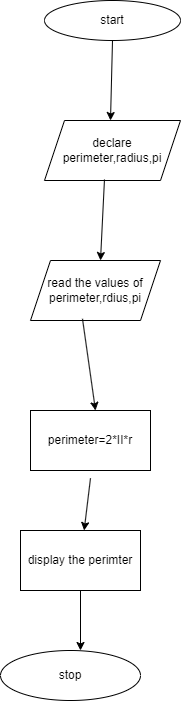

The diagram above was exported from draw.io. Its source (the exported page's mxGraphModel, read from the mxfile embedded in the PNG):
<mxGraphModel dx="794" dy="509" grid="1" gridSize="10" guides="1" tooltips="1" connect="1" arrows="1" fold="1" page="1" pageScale="1" pageWidth="827" pageHeight="1169" math="0" shadow="0">
  <root>
    <mxCell id="0" />
    <mxCell id="1" parent="0" />
    <mxCell id="6Ja0LiFuYh0hyb8yzLLI-1" value="start" style="ellipse;whiteSpace=wrap;html=1;" vertex="1" parent="1">
      <mxGeometry x="354" y="30" width="136" height="40" as="geometry" />
    </mxCell>
    <mxCell id="6Ja0LiFuYh0hyb8yzLLI-2" value="" style="endArrow=classic;html=1;rounded=0;exitX=0.5;exitY=1;exitDx=0;exitDy=0;" edge="1" parent="1" source="6Ja0LiFuYh0hyb8yzLLI-1">
      <mxGeometry width="50" height="50" relative="1" as="geometry">
        <mxPoint x="380" y="290" as="sourcePoint" />
        <mxPoint x="420" y="150" as="targetPoint" />
      </mxGeometry>
    </mxCell>
    <mxCell id="6Ja0LiFuYh0hyb8yzLLI-3" value="declare perimeter,radius,pi" style="shape=parallelogram;perimeter=parallelogramPerimeter;whiteSpace=wrap;html=1;fixedSize=1;" vertex="1" parent="1">
      <mxGeometry x="354" y="150" width="136" height="60" as="geometry" />
    </mxCell>
    <mxCell id="6Ja0LiFuYh0hyb8yzLLI-4" value="" style="endArrow=classic;html=1;rounded=0;exitX=0.441;exitY=0.983;exitDx=0;exitDy=0;exitPerimeter=0;" edge="1" parent="1" source="6Ja0LiFuYh0hyb8yzLLI-3">
      <mxGeometry width="50" height="50" relative="1" as="geometry">
        <mxPoint x="380" y="280" as="sourcePoint" />
        <mxPoint x="410" y="290" as="targetPoint" />
      </mxGeometry>
    </mxCell>
    <mxCell id="6Ja0LiFuYh0hyb8yzLLI-5" value="read the values of perimeter,rdius,pi" style="shape=parallelogram;perimeter=parallelogramPerimeter;whiteSpace=wrap;html=1;fixedSize=1;" vertex="1" parent="1">
      <mxGeometry x="340" y="290" width="130" height="60" as="geometry" />
    </mxCell>
    <mxCell id="6Ja0LiFuYh0hyb8yzLLI-6" value="" style="endArrow=classic;html=1;rounded=0;exitX=0.4;exitY=0.972;exitDx=0;exitDy=0;exitPerimeter=0;" edge="1" parent="1" source="6Ja0LiFuYh0hyb8yzLLI-5">
      <mxGeometry width="50" height="50" relative="1" as="geometry">
        <mxPoint x="380" y="480" as="sourcePoint" />
        <mxPoint x="405" y="440" as="targetPoint" />
      </mxGeometry>
    </mxCell>
    <mxCell id="6Ja0LiFuYh0hyb8yzLLI-7" value="perimeter=2*II*r" style="rounded=0;whiteSpace=wrap;html=1;" vertex="1" parent="1">
      <mxGeometry x="340" y="440" width="120" height="60" as="geometry" />
    </mxCell>
    <mxCell id="6Ja0LiFuYh0hyb8yzLLI-8" value="" style="endArrow=classic;html=1;rounded=0;exitX=0.5;exitY=1.128;exitDx=0;exitDy=0;exitPerimeter=0;" edge="1" parent="1" source="6Ja0LiFuYh0hyb8yzLLI-7" target="6Ja0LiFuYh0hyb8yzLLI-9">
      <mxGeometry width="50" height="50" relative="1" as="geometry">
        <mxPoint x="380" y="480" as="sourcePoint" />
        <mxPoint x="400" y="560" as="targetPoint" />
      </mxGeometry>
    </mxCell>
    <mxCell id="6Ja0LiFuYh0hyb8yzLLI-9" value="display the perimter" style="rounded=0;whiteSpace=wrap;html=1;" vertex="1" parent="1">
      <mxGeometry x="330" y="560" width="120" height="60" as="geometry" />
    </mxCell>
    <mxCell id="6Ja0LiFuYh0hyb8yzLLI-10" value="" style="endArrow=classic;html=1;rounded=0;" edge="1" parent="1" source="6Ja0LiFuYh0hyb8yzLLI-9">
      <mxGeometry width="50" height="50" relative="1" as="geometry">
        <mxPoint x="380" y="680" as="sourcePoint" />
        <mxPoint x="390" y="680" as="targetPoint" />
      </mxGeometry>
    </mxCell>
    <mxCell id="6Ja0LiFuYh0hyb8yzLLI-11" value="stop" style="ellipse;whiteSpace=wrap;html=1;" vertex="1" parent="1">
      <mxGeometry x="310" y="680" width="140" height="50" as="geometry" />
    </mxCell>
  </root>
</mxGraphModel>